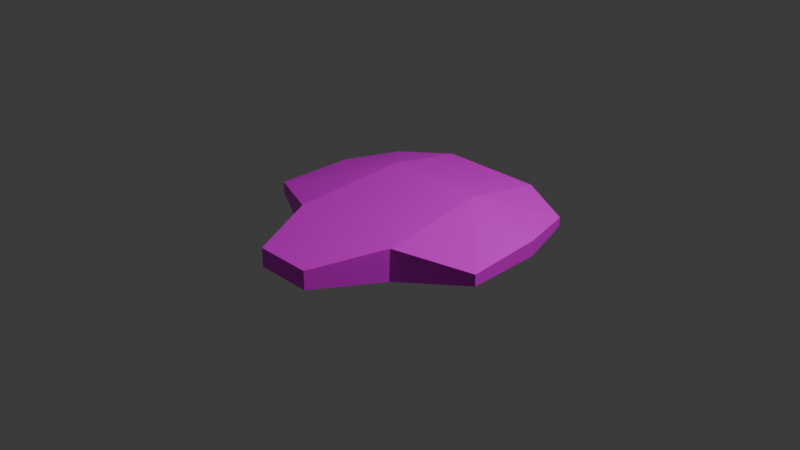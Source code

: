 # Source: ship.blend  (saved by Blender 4.0.36; exported with 4.5.12 LTS)
import bpy
from mathutils import Matrix  # noqa: F401  (used for matrix-valued properties, if any)

bpy.ops.wm.read_factory_settings(use_empty=True)
scene = bpy.context.scene
scene.name = 'Scene'

# ---- collections
col_collection = bpy.data.collections.new('Collection'); scene.collection.children.link(col_collection)

# ---- images (referenced by path relative to the original .blend; pixels are not part of the script)
import os
ASSET_DIR = os.environ.get("B2B_ASSET_DIR", "")  # directory of the original .blend (textures are referenced by path, not embedded)
HERE = os.path.dirname(os.path.abspath(__file__))  # packed textures are extracted next to this script under _unpacked/

def load_image(name, relpath, width, height, colorspace="sRGB"):
    """Load a texture the original file referenced (path relative to the .blend, or extracted next to this script)."""
    p = next((c for c in (os.path.join(HERE, relpath), os.path.join(ASSET_DIR, relpath)) if relpath and os.path.exists(c)), "")
    if p:
        img = bpy.data.images.load(p, check_existing=True)
        img.name = name
    else:  # same state as the original file: an image datablock whose file is absent (Cycles renders it pink)
        img = bpy.data.images.new(name, width, height)
        img.source = "FILE"
        img.filepath = "//" + (relpath or name)
    img.colorspace_settings.name = colorspace
    return img
img_untitled_003 = load_image('Untitled.003', '', 1024, 1024, 'sRGB')

# ---- materials (node trees are filled in below, after node groups)
mat_material_002 = bpy.data.materials.new('Material.002')
mat_material_002.use_transparent_shadow = False

# ---- material node trees
mat_material_002.use_nodes = True; mat_material_002.node_tree.nodes.clear()
_N = mat_material_002.node_tree.nodes; _L = mat_material_002.node_tree.links
n0 = _N.new('ShaderNodeBsdfPrincipled'); n0.name = 'Principled BSDF'; n0.location = (10, 300)
n0.inputs[3].default_value = 1.45
n1 = _N.new('ShaderNodeOutputMaterial'); n1.name = 'Material Output'; n1.location = (300, 300)
n2 = _N.new('ShaderNodeTexImage'); n2.name = 'Image Texture'; n2.location = (-357, 312)
n2.image = img_untitled_003
_L.new(n0.outputs[0], n1.inputs[0])
_L.new(n2.outputs[0], n0.inputs[0])
n1.is_active_output = True

# ---- world
world_world = bpy.data.worlds.new('World'); scene.world = world_world
world_world.use_nodes = True; world_world.node_tree.nodes.clear()
_N = world_world.node_tree.nodes; _L = world_world.node_tree.links
n0 = _N.new('ShaderNodeOutputWorld'); n0.name = 'World Output'; n0.location = (300, 300)
n1 = _N.new('ShaderNodeBackground'); n1.name = 'Background'; n1.location = (10, 300)
n1.inputs[0].default_value = (0.05088, 0.05088, 0.05088, 1.0)
_L.new(n1.outputs[0], n0.inputs[0])
n0.is_active_output = True
world_world.color = (0.05088, 0.05088, 0.05088)
world_world.use_sun_shadow = False
world_world.sun_shadow_jitter_overblur = 0.0

# ---- cameras
cam_camera = bpy.data.cameras.new('Camera')
cam_camera.clip_end = 100.0
cam_camera.ortho_scale = 7.314

# ---- lights
light_light = bpy.data.lights.new('Light', 'POINT')
light_light.transmission_factor = 0.0
light_light.use_soft_falloff = False
light_light.energy = 1000.0
light_light.shadow_soft_size = 0.1
light_light.shadow_maximum_resolution = 0.006
light_light.use_absolute_resolution = True

# ---- meshes
me_cube = bpy.data.meshes.new('Cube')
me_cube.from_pydata([(0.3128, -1.489, -0.1193), (0.6481, -0.7254, -0.1869), (1.407, -0.374, -0.0629), (0.3128, -1.489, 0.08294), (0.6481, -0.7254, 0.1656), (1.407, -0.374, 0.06216), (0.5755, 0.4739, -0.2527), (0.5755, 1.356, -0.1085), (1.363, 0.4739, -0.07363), (1.177, 1.105, -0.03528), (0.5755, 0.4739, 0.2907), (0.5755, 1.356, 0.1459), (1.363, 0.4739, 0.09416), (1.177, 1.105, 0.06339), (0.0, -0.7254, 0.1661), (0.0, -1.489, -0.1193), (0.0, -0.7254, -0.1867), (0.0, -1.489, 0.08294), (0.0, 0.4739, -0.2524), (0.0, 0.4739, 0.2913), (0.0, 1.356, -0.1085), (0.0, 1.356, 0.1459), (-0.3128, -1.489, -0.1193), (-0.6481, -0.7254, -0.1869), (-1.407, -0.374, -0.0629), (-0.3128, -1.489, 0.08294), (-0.6481, -0.7254, 0.1656), (-1.407, -0.374, 0.06216), (-0.5755, 0.4739, -0.2527), (-0.5755, 1.356, -0.1085), (-1.363, 0.4739, -0.07363), (-1.177, 1.105, -0.03528), (-0.5755, 0.4739, 0.2907), (-0.5755, 1.356, 0.1459), (-1.363, 0.4739, 0.09416), (-1.177, 1.105, 0.06339)], [], [(6, 7, 9, 8), (13, 11, 10, 12), (0, 3, 17, 15), (16, 1, 0, 15), (6, 8, 2, 1), (5, 12, 10, 4), (2, 5, 4, 1), (9, 13, 12, 8), (13, 9, 7, 11), (8, 12, 5, 2), (21, 11, 7, 20), (18, 20, 7, 6), (1, 4, 3, 0), (18, 6, 1, 16), (11, 21, 19, 10), (10, 19, 14, 4), (4, 14, 17, 3), (28, 30, 31, 29), (35, 34, 32, 33), (22, 15, 17, 25), (16, 15, 22, 23), (28, 23, 24, 30), (27, 26, 32, 34), (24, 23, 26, 27), (31, 30, 34, 35), (35, 33, 29, 31), (30, 24, 27, 34), (21, 20, 29, 33), (18, 28, 29, 20), (23, 22, 25, 26), (18, 16, 23, 28), (33, 32, 19, 21), (32, 26, 14, 19), (26, 25, 17, 14)])
_uv = me_cube.uv_layers.new(name='UVMap')
_uv.uv.foreach_set('vector', [0.3731, 0.1775, 0.3731, 0.01969, 0.4803, 0.06409, 0.5134, 0.1766, 0.887, 0.06075, 0.9317, 0.168, 0.7744, 0.168, 0.7746, 0.02764, 0.5009, 0.6775, 0.4649, 0.6775, 0.4649, 0.6217, 0.5009, 0.6217, 0.2705, 0.3909, 0.3861, 0.3909, 0.3263, 0.5266, 0.2705, 0.5266, 0.3731, 0.1775, 0.5134, 0.1766, 0.5214, 0.3277, 0.3861, 0.3909, 0.6235, 0.01969, 0.7746, 0.02764, 0.7744, 0.168, 0.5607, 0.155, 0.3848, 0.566, 0.4071, 0.566, 0.4255, 0.7013, 0.3627, 0.7013, 0.04276, 0.8285, 0.02517, 0.8285, 0.01969, 0.7169, 0.0496, 0.7169, 0.5914, 0.9803, 0.5738, 0.9803, 0.5607, 0.8731, 0.6061, 0.8731, 0.0496, 0.7169, 0.01969, 0.7169, 0.02539, 0.566, 0.04769, 0.566, 0.6061, 0.7705, 0.6061, 0.8731, 0.5607, 0.8731, 0.5607, 0.7705, 0.2705, 0.1775, 0.2705, 0.01969, 0.3731, 0.01969, 0.3731, 0.1775, 0.2211, 0.7034, 0.1583, 0.7034, 0.173, 0.566, 0.209, 0.566, 0.2705, 0.1775, 0.3731, 0.1775, 0.3861, 0.3909, 0.2705, 0.3909, 0.9317, 0.168, 0.9317, 0.2705, 0.7744, 0.2705, 0.7744, 0.168, 0.8636, 0.9104, 0.761, 0.9104, 0.761, 0.6967, 0.8765, 0.6967, 0.8765, 0.6967, 0.761, 0.6967, 0.761, 0.5607, 0.8168, 0.5607, 0.168, 0.1775, 0.02764, 0.1766, 0.06075, 0.06409, 0.168, 0.01969, 0.887, 0.4803, 0.7746, 0.5134, 0.7744, 0.3731, 0.9317, 0.3731, 0.5009, 0.566, 0.5009, 0.6217, 0.4649, 0.6217, 0.4649, 0.566, 0.2705, 0.3909, 0.2705, 0.5266, 0.2148, 0.5266, 0.155, 0.3909, 0.168, 0.1775, 0.155, 0.3909, 0.01969, 0.3277, 0.02764, 0.1766, 0.6235, 0.5214, 0.5607, 0.3861, 0.7744, 0.3731, 0.7746, 0.5134, 0.4034, 0.7407, 0.4255, 0.876, 0.3627, 0.876, 0.3811, 0.7407, 0.09581, 0.8285, 0.08897, 0.7169, 0.1189, 0.7169, 0.1134, 0.8285, 0.5914, 0.5607, 0.6061, 0.668, 0.5607, 0.668, 0.5738, 0.5607, 0.08897, 0.7169, 0.09089, 0.566, 0.1132, 0.566, 0.1189, 0.7169, 0.6061, 0.7705, 0.5607, 0.7705, 0.5607, 0.668, 0.6061, 0.668, 0.2705, 0.1775, 0.168, 0.1775, 0.168, 0.01969, 0.2705, 0.01969, 0.2605, 0.7034, 0.2725, 0.566, 0.3086, 0.566, 0.3233, 0.7034, 0.2705, 0.1775, 0.2705, 0.3909, 0.155, 0.3909, 0.168, 0.1775, 0.9317, 0.3731, 0.7744, 0.3731, 0.7744, 0.2705, 0.9317, 0.2705, 0.6584, 0.9104, 0.6455, 0.6967, 0.761, 0.6967, 0.761, 0.9104, 0.6455, 0.6967, 0.7052, 0.5607, 0.761, 0.5607, 0.761, 0.6967])
me_cube.materials.append(mat_material_002)
me_cube.use_mirror_vertex_groups = False
me_cube.use_paint_bone_selection = False
me_cube.use_paint_mask = True
me_cube.update()

# ---- objects
ob_cube = bpy.data.objects.new('Cube', me_cube)
ob_light = bpy.data.objects.new('Light', light_light)
ob_camera = bpy.data.objects.new('Camera', cam_camera)

# ---- transforms, parenting, visibility, modifiers, constraints
ob_cube.location = (0.0, 0.0, 0.0)
ob_cube.lock_rotations_4d = False
ob_cube.empty_display_type = 'ARROWS'
ob_cube.lineart.crease_threshold = 0.0
ob_light.location = (4.076, 1.005, 5.904)
ob_light.rotation_euler = (0.6503, 0.05522, 1.866)
ob_light.lock_rotations_4d = False
ob_light.empty_display_type = 'ARROWS'
ob_light.color = (0.0, 0.0, 0.0, 0.0)
ob_light.lineart.crease_threshold = 0.0
ob_camera.location = (7.359, -6.926, 4.958)
ob_camera.rotation_euler = (1.109, 0.0, 0.8149)
ob_camera.lock_rotations_4d = False
ob_camera.empty_display_type = 'ARROWS'
ob_camera.color = (0.0, 0.0, 0.0, 0.0)
ob_camera.display_type = 'WIRE'
ob_camera.lineart.crease_threshold = 0.0

# ---- collection membership
col_collection.objects.link(ob_cube)
col_collection.objects.link(ob_light)
col_collection.objects.link(ob_camera)

# ---- scene / render settings (as saved in the file)
scene.camera = ob_camera
scene.frame_start = 1; scene.frame_end = 250; scene.frame_set(1)
scene.render.engine = 'BLENDER_EEVEE_NEXT'
scene.cycles.sampling_pattern = 'TABULATED_SOBOL'
bpy.context.view_layer.update()

